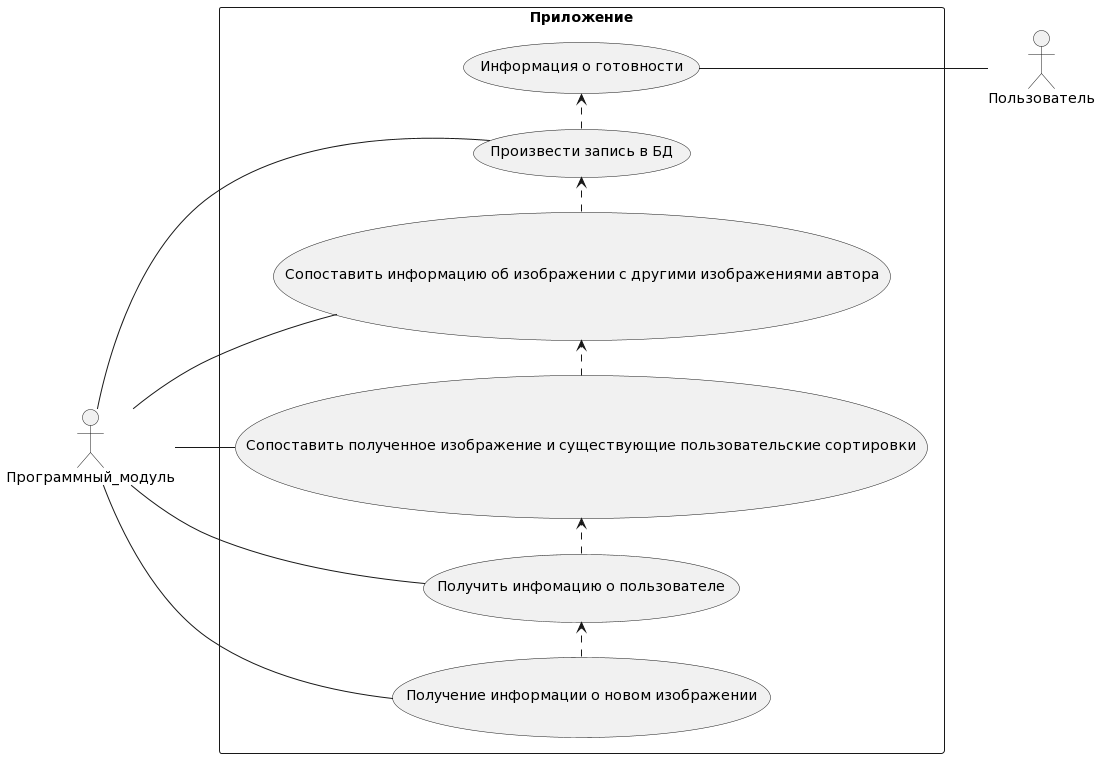

The diagram above was rendered by PlantUML. Its source (embedded in the PNG):
@startuml
left to right direction

actor "Пользователь"
actor "Программный_модуль"

rectangle Приложение {

usecase case0 as "Получение информации о новом изображении"
usecase case1 as "Получить инфомацию о пользователе"
usecase case2 as "Сопоставить полученное изображение и существующие пользовательские сортировки"
usecase case3 as "Сопоставить информацию об изображении с другими изображениями автора"
usecase case4 as "Произвести запись в БД"
usecase case5 as "Информация о готовности"

 (case0) .> (case1)
 (case1) .> (case2)
 (case2) .> (case3)  
 (case3) .> (case4) 
 (case4) .> (case5) 
 (case5) -- Пользователь

 Программный_модуль -- case0
 Программный_модуль -- case1 
 Программный_модуль -- case2 
 Программный_модуль -- case3 
 Программный_модуль -- case4 
}
@enduml